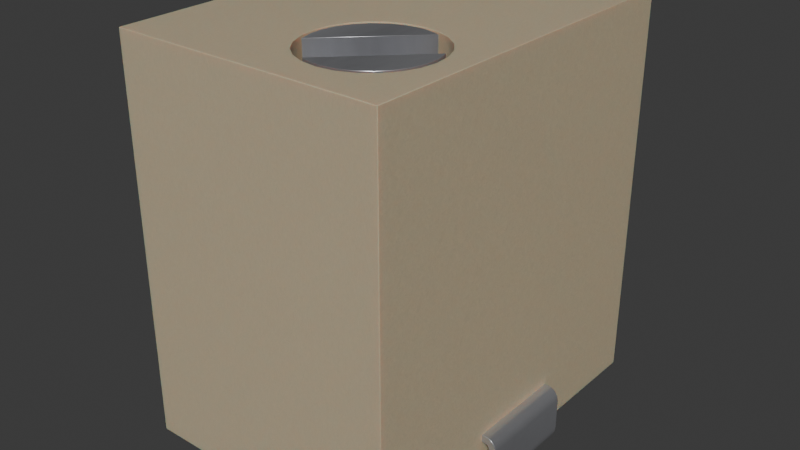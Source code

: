 # Source: POT_3214W-1-204E.blend  (saved by Blender 4.1.23; exported with 4.5.12 LTS)
import bpy
from mathutils import Matrix  # noqa: F401  (used for matrix-valued properties, if any)

bpy.ops.wm.read_factory_settings(use_empty=True)
scene = bpy.context.scene
scene.name = 'Scene'

# ---- collections
col_collection = bpy.data.collections.new('Collection'); scene.collection.children.link(col_collection)

# ---- materials (node trees are filled in below, after node groups)
mat_metal_pins = bpy.data.materials.new('metal_pins')
mat_metal_pins.use_transparent_shadow = False
mat_metal_pins.preview_render_type = 'CUBE'
mat_plastic_case_beige = bpy.data.materials.new('plastic_case_beige')
mat_plastic_case_beige.use_transparent_shadow = False
mat_plastic_case_beige.preview_render_type = 'CUBE'

# ---- material node trees
mat_metal_pins.use_nodes = True; mat_metal_pins.node_tree.nodes.clear()
_N = mat_metal_pins.node_tree.nodes; _L = mat_metal_pins.node_tree.links
n0 = _N.new('ShaderNodeMapping'); n0.name = 'Mapping'; n0.location = (-1447, -91)
n0.inputs[3].default_value = (4.8, 1.2, 1.1)
n1 = _N.new('ShaderNodeBsdfPrincipled'); n1.name = 'Principled BSDF'; n1.location = (-560, 254)
n1.distribution = 'GGX'
n1.subsurface_method = 'BURLEY'
n1.inputs[1].default_value = 0.7818
n1.inputs[2].default_value = 0.2886
n1.inputs[3].default_value = 1.45
n1.inputs[13].default_value = 0.0
n1.inputs[27].default_value = (0.0, 0.0, 0.0, 1.0)
n1.inputs[28].default_value = 1.0
n2 = _N.new('ShaderNodeOutputMaterial'); n2.name = 'Material Output.002'; n2.location = (-205, 253)
n2.width = 213
n3 = _N.new('ShaderNodeTexNoise'); n3.name = 'Noise Texture.002'; n3.location = (-1228, -73)
n3.inputs[2].default_value = 0.1
n3.inputs[3].default_value = 7.0
n3.inputs[4].default_value = 0.6
n3.inputs[8].default_value = 0.4
n4 = _N.new('ShaderNodeTexCoord'); n4.name = 'Texture Coordinate'; n4.location = (-1636, -116)
n5 = _N.new('ShaderNodeMix'); n5.name = 'Mix.001'; n5.location = (-921, 45)
n5.data_type = 'RGBA'
n5.inputs[6].default_value = (0.9398, 0.9547, 1.0, 1.0)
n5.inputs[7].default_value = (0.13, 0.1259, 0.1359, 1.0)
n6 = _N.new('ShaderNodeBump'); n6.name = 'Bump.001'; n6.location = (-1001, -227)
n6.inputs[0].default_value = 0.05
n6.inputs[1].default_value = 0.01
n6.inputs[2].default_value = 1.0
_L.new(n1.outputs[0], n2.inputs[0])
_L.new(n3.outputs[0], n6.inputs[3])
_L.new(n0.outputs[0], n3.inputs[0])
_L.new(n3.outputs[0], n5.inputs[0])
_L.new(n4.outputs[3], n0.inputs[0])
_L.new(n5.outputs[2], n1.inputs[0])
_L.new(n6.outputs[0], n1.inputs[5])
n2.is_active_output = True
mat_plastic_case_beige.use_nodes = True; mat_plastic_case_beige.node_tree.nodes.clear()
_N = mat_plastic_case_beige.node_tree.nodes; _L = mat_plastic_case_beige.node_tree.links
n0 = _N.new('ShaderNodeMapping'); n0.name = 'Mapping'; n0.location = (-1285, 476)
n0.inputs[3].default_value = (3.0, 1.0, 1.0)
n1 = _N.new('ShaderNodeOutputMaterial'); n1.name = 'Material Output.001'; n1.location = (26, 511)
n2 = _N.new('ShaderNodeTexCoord'); n2.name = 'Texture Coordinate'; n2.location = (-1524, 391)
n3 = _N.new('ShaderNodeTexNoise'); n3.name = 'Noise Texture'; n3.location = (-1027, 281)
n3.inputs[2].default_value = 80.0
n3.inputs[3].default_value = 10.8
n3.inputs[4].default_value = 0.917
n3.inputs[8].default_value = 1.6
n4 = _N.new('ShaderNodeBump'); n4.name = 'Bump'; n4.location = (-650, 112)
n4.inputs[0].default_value = 0.05
n4.inputs[1].default_value = 1.0
n4.inputs[2].default_value = 1.0
n5 = _N.new('ShaderNodeValToRGB'); n5.name = 'ColorRamp'; n5.location = (-755, 435)
while len(n5.color_ramp.elements) > 1: n5.color_ramp.elements.remove(n5.color_ramp.elements[-1])
n5.color_ramp.elements[0].position = 0.0; n5.color_ramp.elements[0].color = (0.4187, 0.3465, 0.2389, 1.0)
_e = n5.color_ramp.elements.new(1.0); _e.color = (1.0, 0.8122, 0.55, 1.0)
n6 = _N.new('ShaderNodeBsdfPrincipled'); n6.name = 'Principled BSDF.001'; n6.location = (-306, 487)
n6.distribution = 'GGX'
n6.subsurface_method = 'BURLEY'
n6.inputs[1].default_value = 0.02
n6.inputs[2].default_value = 0.4636
n6.inputs[3].default_value = 1.4
n6.inputs[8].default_value = 1.0
n6.inputs[10].default_value = 0.1
n6.inputs[13].default_value = 0.3
n6.inputs[18].default_value = 0.2
n6.inputs[27].default_value = (0.0, 0.0, 0.0, 1.0)
n6.inputs[28].default_value = 1.0
n7 = _N.new('ShaderNodeMix'); n7.name = 'Mix'; n7.location = (-476, 367)
n7.data_type = 'RGBA'
n7.inputs[0].default_value = 0.1
n7.inputs[7].default_value = (0.2029, 0.2525, 0.1267, 1.0)
_L.new(n6.outputs[0], n1.inputs[0])
_L.new(n0.outputs[0], n3.inputs[0])
_L.new(n2.outputs[0], n0.inputs[0])
_L.new(n3.outputs[0], n5.inputs[0])
_L.new(n3.outputs[0], n4.inputs[3])
_L.new(n4.outputs[0], n6.inputs[5])
_L.new(n5.outputs[0], n7.inputs[6])
_L.new(n7.outputs[2], n6.inputs[0])
n1.is_active_output = True

# ---- world
world_world = bpy.data.worlds.new('World'); scene.world = world_world
world_world.use_nodes = True; world_world.node_tree.nodes.clear()
_N = world_world.node_tree.nodes; _L = world_world.node_tree.links
n0 = _N.new('ShaderNodeOutputWorld'); n0.name = 'World Output'; n0.location = (300, 300)
n1 = _N.new('ShaderNodeBackground'); n1.name = 'Background'; n1.location = (10, 300)
n1.inputs[0].default_value = (0.05088, 0.05088, 0.05088, 1.0)
_L.new(n1.outputs[0], n0.inputs[0])
n0.is_active_output = True
world_world.color = (0.05088, 0.05088, 0.05088)
world_world.use_sun_shadow = False
world_world.sun_shadow_jitter_overblur = 0.0

# ---- meshes
me_shape_9_indexedfaceset = bpy.data.meshes.new('SHAPE_9_IndexedFaceSet')
me_shape_9_indexedfaceset.from_pydata([(1.739, -0.65, 0.1051), (1.775, -0.65, 0.1201), (1.845, -0.65, 0.2112), (1.95, -0.65, 0.65), (1.7, 0.65, 2.841e-08), (1.775, 0.65, 0.1201), (1.845, 0.65, 0.2112), (1.95, 0.65, 0.25), (1.917, 0.65, 0.125), (1.825, -0.65, 0.6933), (1.945, -0.65, 0.6888), (1.93, -0.65, 0.725), (1.906, -0.65, 0.7561), (1.875, -0.65, 0.7799), (1.75, -0.65, 0.7), (1.8, -0.65, 0.8), (1.75, -0.65, 0.8), (1.95, 0.65, 0.65), (1.848, 0.65, 0.6629), (1.825, 0.65, 0.6933), (1.8, 0.65, 0.8), (1.945, 0.65, 0.6888), (1.875, 0.65, 0.7799), (1.85, 0.65, 0.25), (1.8, 0.65, 0.7), (1.75, 0.65, 0.7), (1.8, -0.65, 0.7), (1.85, -0.65, 0.65), (1.848, -0.65, 0.6629), (1.843, -0.65, 0.675), (1.835, -0.65, 0.6854), (1.813, -0.65, 0.6983), (1.85, 0.65, 0.65), (1.843, 0.65, 0.675), (1.835, 0.65, 0.6854), (1.813, 0.65, 0.6983), (1.85, -0.65, 0.25), (1.7, -0.65, 0.1), (1.806, -0.65, 0.1439), (1.83, -0.65, 0.175), (1.7, 0.65, 0.1), (1.739, 0.65, 0.1051), (1.806, 0.65, 0.1439), (1.83, 0.65, 0.175), (0.95, 0.65, 0.1), (0.95, 0.65, 2.841e-08), (0.95, -0.65, -2.841e-08), (1.7, -0.65, -2.841e-08), (1.765, 0.65, 0.008519), (1.825, 0.65, 0.03349), (1.877, 0.65, 0.07322), (1.941, 0.65, 0.1853), (1.765, -0.65, 0.008519), (1.825, -0.65, 0.03349), (1.877, -0.65, 0.07322), (1.917, -0.65, 0.125), (1.941, -0.65, 0.1853), (1.95, -0.65, 0.25), (1.93, 0.65, 0.725), (1.906, 0.65, 0.7561), (1.839, 0.65, 0.7949), (1.839, -0.65, 0.7949), (0.95, -0.65, 0.1), (1.75, 0.65, 0.8), (-1.85, -1.65, 0.65), (-1.843, -1.65, 0.675), (-1.825, -1.65, 0.6933), (-1.813, -1.65, 0.6983), (-1.8, -1.65, 0.7), (-1.945, -1.65, 0.6888), (-1.93, -1.65, 0.725), (-1.85, -1.65, 0.25), (-1.95, -1.65, 0.65), (-1.95, -1.65, 0.25), (-1.8, -0.85, 0.8), (-1.85, -0.85, 0.65), (-1.848, -0.85, 0.6629), (-1.843, -0.85, 0.675), (-1.825, -0.85, 0.6933), (-1.813, -0.85, 0.6983), (-1.95, -0.85, 0.65), (-1.93, -0.85, 0.725), (-1.75, -0.85, 0.8), (-1.775, -1.65, 0.1201), (-1.83, -1.65, 0.175), (-1.825, -1.65, 0.03349), (-1.877, -1.65, 0.07322), (-1.85, -0.85, 0.25), (-1.95, -0.85, 0.25), (-1.806, -0.85, 0.1439), (-1.845, -0.85, 0.2112), (-1.825, -0.85, 0.03349), (-1.917, -0.85, 0.125), (-1.941, -0.85, 0.1853), (-1.8, -0.85, 0.7), (-1.75, -1.65, 0.7), (-1.75, -0.85, 0.7), (-1.945, -0.85, 0.6888), (-1.906, -0.85, 0.7561), (-1.875, -0.85, 0.7799), (-1.839, -0.85, 0.7949), (-1.906, -1.65, 0.7561), (-1.875, -1.65, 0.7799), (-1.839, -1.65, 0.7949), (-1.765, -0.85, 0.008519), (-1.877, -0.85, 0.07322), (-1.765, -1.65, 0.008518), (-1.917, -1.65, 0.125), (-1.941, -1.65, 0.1853), (-1.7, -1.65, -7.212e-08), (-0.95, -0.85, -3.715e-08), (-0.95, -1.65, 0.1), (-0.95, -1.65, -7.212e-08), (-1.7, -1.65, 0.1), (-1.739, -1.65, 0.1051), (-1.806, -1.65, 0.1439), (-1.845, -1.65, 0.2112), (-1.739, -0.85, 0.1051), (-1.775, -0.85, 0.1201), (-1.83, -0.85, 0.175), (-1.848, -1.65, 0.6629), (-1.835, -1.65, 0.6854), (-1.835, -0.85, 0.6854), (-1.75, -1.65, 0.8), (-1.8, -1.65, 0.8), (-0.95, -0.85, 0.1), (-1.7, -0.85, 0.1), (-1.7, -0.85, -3.715e-08), (-1.85, 1.65, 0.65), (-1.95, 1.65, 0.65), (-1.945, 1.65, 0.6888), (-1.93, 1.65, 0.725), (-1.875, 1.65, 0.7799), (-1.843, 1.65, 0.675), (-1.813, 1.65, 0.6983), (-1.945, 0.85, 0.6888), (-1.875, 0.85, 0.7799), (-1.848, 0.85, 0.6629), (-1.825, 0.85, 0.6933), (-1.7, 1.65, 0.1), (-1.941, 1.65, 0.1853), (-1.739, 1.65, 0.1051), (-1.775, 1.65, 0.1201), (-1.806, 1.65, 0.1439), (-1.845, 1.65, 0.2112), (-0.95, 1.65, 7.212e-08), (-1.7, 1.65, 7.212e-08), (-1.95, 0.85, 0.25), (-1.765, 0.85, 0.008519), (-1.825, 0.85, 0.03349), (-1.917, 0.85, 0.125), (-1.941, 0.85, 0.1853), (-1.775, 0.85, 0.1201), (-1.806, 0.85, 0.1439), (-1.83, 0.85, 0.175), (-1.95, 0.85, 0.65), (-1.75, 1.65, 0.7), (-1.8, 0.85, 0.7), (-1.75, 0.85, 0.8), (-1.75, 0.85, 0.7), (-1.8, 0.85, 0.8), (-1.75, 1.65, 0.8), (-1.8, 1.65, 0.8), (-1.93, 0.85, 0.725), (-1.906, 0.85, 0.7561), (-1.839, 0.85, 0.7949), (-1.906, 1.65, 0.7561), (-1.839, 1.65, 0.7949), (-1.95, 1.65, 0.25), (-1.7, 0.85, 3.715e-08), (-1.877, 0.85, 0.07322), (-1.765, 1.65, 0.008519), (-1.825, 1.65, 0.03349), (-1.877, 1.65, 0.07322), (-1.917, 1.65, 0.125), (-0.95, 0.85, 0.1), (-0.95, 0.85, 3.715e-08), (-0.95, 1.65, 0.1), (-1.83, 1.65, 0.175), (-1.7, 0.85, 0.1), (-1.739, 0.85, 0.1051), (-1.845, 0.85, 0.2112), (-1.85, 1.65, 0.25), (-1.85, 0.85, 0.25), (-1.8, 1.65, 0.7), (-1.848, 1.65, 0.6629), (-1.835, 1.65, 0.6854), (-1.825, 1.65, 0.6933), (-1.85, 0.85, 0.65), (-1.843, 0.85, 0.675), (-1.835, 0.85, 0.6854), (-1.813, 0.85, 0.6983), (0.65, -0.4, 5.3), (0.4429, -0.4273, 5.3), (0.08431, -0.6343, 5.3), (-0.04282, -0.8, 5.3), (-0.1227, -0.9929, 5.3), (-0.1227, -1.407, 5.3), (0.08431, -0.6343, 4.6), (-0.04282, -0.8, 4.6), (-0.1227, -0.9929, 4.6), (-0.15, -1.2, 4.6), (-0.1227, -1.407, 4.6), (0.25, -1.893, 4.6), (0.4429, -1.973, 4.6), (-1.75, -2.4, 5.3), (1.75, 2.4, 5.3), (1.75, -2.4, 5.3), (-1.75, -2.4, 0.2), (1.75, -2.4, 0.2), (1.75, 2.4, 0.2), (-1.75, 2.4, 0.2), (-1.75, 2.4, 5.3), (0.65, -2.0, 5.3), (0.8571, -1.973, 5.3), (1.343, -1.6, 5.3), (1.45, -1.2, 5.3), (0.25, -0.5072, 5.3), (-0.15, -1.2, 5.3), (-0.04282, -1.6, 5.3), (0.08431, -1.766, 5.3), (0.25, -1.893, 5.3), (0.4429, -1.973, 5.3), (1.05, -1.893, 5.3), (1.216, -1.766, 5.3), (1.423, -1.407, 5.3), (1.423, -0.9929, 5.3), (1.343, -0.8, 5.3), (1.216, -0.6343, 5.3), (1.05, -0.5072, 5.3), (0.8571, -0.4273, 5.3), (0.65, -2.0, 4.6), (0.8571, -1.973, 4.6), (1.05, -1.893, 4.6), (1.216, -1.766, 4.6), (1.423, -1.407, 4.6), (1.45, -1.2, 4.6), (1.423, -0.9929, 4.6), (0.8571, -0.4273, 4.6), (1.343, -1.6, 4.6), (1.343, -0.8, 4.6), (1.216, -0.6343, 4.6), (1.05, -0.5072, 4.6), (0.65, -0.4, 4.6), (0.4429, -0.4273, 4.6), (0.25, -0.5072, 4.6), (-0.04282, -1.6, 4.6), (0.08431, -1.766, 4.6), (1.353, -1.461, 5.3), (1.394, -1.102, 5.3), (0.65, -1.95, 4.6), (0.8441, -1.924, 4.6), (1.025, -1.85, 4.6), (0.8441, -0.4756, 4.6), (0.65, -0.45, 4.6), (0.9239, -0.5018, 5.3), (1.18, -0.6697, 4.8), (0.835, -0.4732, 5.3), (0.7432, -0.4558, 5.3), (0.65, -0.45, 5.3), (0.2996, -0.5369, 5.3), (0.03035, -0.7775, 5.3), (-0.09528, -1.116, 5.3), (-0.09359, -1.298, 5.3), (0.3761, -1.898, 5.3), (0.5568, -1.944, 5.3), (0.3761, -1.898, 4.8), (-0.04819, -1.474, 4.8), (0.1197, -1.73, 4.8), (-0.04819, -1.474, 5.3), (0.4695, -0.4721, 5.3), (0.1503, -0.6407, 5.3), (-0.05314, -0.939, 5.3), (0.4559, -0.4756, 4.6), (0.1197, -0.6697, 4.6), (0.0004809, -0.825, 4.6), (0.0004809, -1.575, 4.6), (0.1197, -1.73, 4.6), (0.275, -1.85, 4.6), (0.4559, -1.924, 4.6), (1.18, -1.73, 4.6), (1.3, -1.575, 4.6), (1.374, -1.394, 4.6), (1.4, -1.2, 4.6), (1.374, -1.006, 4.6), (1.3, -0.825, 4.6), (1.18, -0.6697, 4.6), (1.025, -0.5505, 4.6), (0.275, -0.5505, 4.6), (-0.07444, -1.006, 4.6), (-0.1, -1.2, 4.6), (-0.07444, -1.394, 4.6), (1.348, -0.9261, 5.3), (0.465, -1.927, 5.3), (0.65, -1.95, 5.3), (0.8305, -1.928, 5.3), (1.0, -1.863, 5.3), (1.15, -1.759, 5.3), (1.27, -1.623, 5.3), (1.395, -1.284, 5.3), (1.348, -0.9261, 4.8), (0.0225, -1.611, 4.8), (0.2392, -1.827, 4.8), (1.277, -0.7892, 4.8), (1.061, -0.5725, 4.8), (0.9239, -0.5018, 4.8)], [], [(15, 63, 16), (15, 20, 63), (0, 37, 47), (0, 47, 52), (1, 52, 53), (1, 0, 52), (38, 53, 54), (38, 1, 53), (55, 39, 38), (55, 38, 54), (56, 2, 39), (56, 39, 55), (57, 36, 2), (57, 2, 56), (3, 27, 36), (3, 36, 57), (43, 8, 50), (43, 50, 42), (5, 50, 49), (5, 42, 50), (6, 51, 8), (6, 8, 43), (41, 49, 48), (41, 5, 49), (40, 48, 4), (40, 41, 48), (23, 7, 51), (23, 51, 6), (44, 40, 4), (44, 4, 45), (61, 15, 26), (61, 26, 31), (10, 28, 27), (10, 27, 3), (13, 31, 9), (13, 61, 31), (11, 29, 28), (11, 28, 10), (12, 30, 29), (12, 9, 30), (12, 13, 9), (12, 29, 11), (15, 14, 26), (15, 16, 14), (18, 17, 32), (18, 21, 17), (33, 58, 21), (33, 21, 18), (59, 33, 34), (59, 58, 33), (22, 34, 19), (22, 59, 34), (60, 19, 35), (60, 22, 19), (20, 35, 24), (20, 60, 35), (32, 17, 7), (32, 7, 23), (14, 63, 25), (14, 16, 63), (26, 25, 24), (26, 14, 25), (35, 26, 24), (35, 31, 26), (19, 9, 31), (19, 31, 35), (34, 30, 9), (34, 9, 19), (33, 29, 30), (33, 30, 34), (18, 27, 28), (18, 28, 29), (18, 29, 33), (32, 27, 18), (36, 32, 23), (36, 27, 32), (6, 36, 23), (6, 2, 36), (43, 39, 2), (43, 2, 6), (42, 38, 39), (42, 39, 43), (5, 1, 38), (5, 38, 42), (41, 37, 0), (41, 0, 1), (41, 1, 5), (40, 37, 41), (62, 40, 44), (62, 37, 40), (62, 44, 45), (62, 45, 46), (46, 4, 47), (46, 45, 4), (51, 7, 57), (51, 57, 56), (8, 56, 55), (8, 51, 56), (50, 55, 54), (50, 8, 55), (49, 54, 53), (49, 50, 54), (48, 52, 47), (48, 53, 52), (48, 49, 53), (4, 48, 47), (57, 17, 3), (57, 7, 17), (60, 20, 15), (60, 15, 61), (22, 61, 13), (22, 60, 61), (59, 13, 12), (59, 22, 13), (58, 12, 11), (58, 59, 12), (21, 11, 10), (21, 58, 11), (17, 10, 3), (17, 21, 10), (37, 46, 47), (37, 62, 46), (20, 25, 63), (20, 24, 25), (120, 72, 64), (120, 69, 72), (65, 70, 69), (65, 69, 120), (101, 65, 121), (101, 70, 65), (102, 121, 66), (102, 101, 121), (103, 66, 67), (103, 102, 66), (124, 67, 68), (124, 103, 67), (64, 72, 73), (64, 73, 71), (100, 74, 94), (100, 94, 79), (97, 76, 75), (97, 75, 80), (99, 79, 78), (99, 100, 79), (81, 77, 76), (81, 76, 97), (98, 122, 77), (98, 78, 122), (98, 99, 78), (98, 77, 81), (74, 96, 94), (74, 82, 96), (84, 107, 86), (84, 86, 115), (83, 86, 85), (83, 115, 86), (116, 108, 107), (116, 107, 84), (114, 85, 106), (114, 83, 85), (113, 106, 109), (113, 114, 106), (71, 73, 108), (71, 108, 116), (111, 113, 109), (111, 109, 112), (117, 126, 127), (117, 127, 104), (118, 104, 91), (118, 117, 104), (105, 89, 118), (105, 118, 91), (92, 119, 89), (92, 89, 105), (93, 90, 119), (93, 119, 92), (88, 87, 90), (88, 90, 93), (80, 75, 87), (80, 87, 88), (95, 68, 94), (95, 94, 96), (82, 123, 95), (82, 95, 96), (123, 82, 74), (123, 74, 124), (97, 80, 72), (97, 72, 69), (81, 69, 70), (81, 97, 69), (98, 70, 101), (98, 81, 70), (99, 101, 102), (99, 98, 101), (100, 102, 103), (100, 103, 124), (100, 99, 102), (74, 100, 124), (73, 80, 88), (73, 72, 80), (104, 127, 109), (104, 109, 106), (91, 106, 85), (91, 104, 106), (105, 85, 86), (105, 91, 85), (92, 86, 107), (92, 105, 86), (93, 107, 108), (93, 108, 73), (93, 92, 107), (88, 93, 73), (112, 127, 110), (112, 109, 127), (125, 111, 112), (125, 112, 110), (111, 126, 113), (111, 125, 126), (117, 113, 126), (117, 114, 113), (118, 83, 114), (118, 114, 117), (89, 115, 83), (89, 83, 118), (119, 84, 115), (119, 115, 89), (90, 116, 84), (90, 84, 119), (87, 71, 116), (87, 116, 90), (71, 75, 64), (71, 87, 75), (76, 64, 75), (76, 120, 64), (77, 65, 120), (77, 120, 76), (122, 121, 65), (122, 65, 77), (78, 66, 121), (78, 121, 122), (79, 67, 66), (79, 66, 78), (94, 68, 67), (94, 67, 79), (123, 68, 95), (123, 124, 68), (125, 127, 126), (125, 110, 127), (187, 166, 132), (187, 186, 166), (133, 131, 166), (133, 166, 186), (134, 132, 167), (134, 187, 132), (185, 130, 131), (185, 131, 133), (184, 167, 162), (184, 134, 167), (128, 129, 130), (128, 130, 185), (182, 168, 129), (182, 129, 128), (191, 157, 160), (191, 160, 165), (138, 165, 136), (138, 191, 165), (190, 136, 164), (190, 138, 136), (163, 189, 190), (163, 190, 164), (135, 137, 189), (135, 189, 163), (155, 188, 137), (155, 137, 135), (157, 159, 158), (157, 158, 160), (144, 140, 168), (144, 168, 182), (178, 174, 140), (178, 140, 144), (143, 173, 174), (143, 174, 178), (172, 143, 142), (172, 173, 143), (171, 142, 141), (171, 172, 142), (146, 141, 139), (146, 171, 141), (145, 139, 177), (145, 146, 139), (151, 183, 147), (151, 181, 183), (148, 169, 179), (148, 179, 180), (149, 180, 152), (149, 148, 180), (150, 154, 181), (150, 181, 151), (170, 152, 153), (170, 153, 154), (170, 154, 150), (170, 149, 152), (147, 183, 188), (147, 188, 155), (184, 156, 159), (184, 159, 157), (159, 156, 161), (159, 161, 158), (162, 160, 158), (162, 158, 161), (165, 160, 162), (165, 162, 167), (136, 167, 132), (136, 165, 167), (164, 132, 166), (164, 136, 132), (163, 166, 131), (163, 164, 166), (135, 130, 129), (135, 131, 130), (135, 163, 131), (155, 135, 129), (147, 155, 129), (147, 129, 168), (151, 147, 168), (151, 168, 140), (150, 140, 174), (150, 151, 140), (170, 174, 173), (170, 150, 174), (149, 173, 172), (149, 170, 173), (148, 172, 171), (148, 149, 172), (169, 171, 146), (169, 148, 171), (176, 169, 146), (176, 146, 145), (176, 145, 177), (176, 177, 175), (175, 139, 179), (175, 177, 139), (181, 182, 183), (181, 144, 182), (154, 178, 144), (154, 144, 181), (153, 143, 178), (153, 178, 154), (152, 142, 143), (152, 143, 153), (180, 139, 141), (180, 141, 142), (180, 142, 152), (179, 139, 180), (183, 128, 188), (183, 182, 128), (191, 184, 157), (191, 134, 184), (138, 187, 134), (138, 134, 191), (190, 186, 187), (190, 187, 138), (189, 133, 186), (189, 186, 190), (137, 128, 185), (137, 185, 133), (137, 133, 189), (188, 128, 137), (156, 184, 162), (156, 162, 161), (176, 179, 169), (176, 175, 179), (193, 243, 192), (193, 244, 243), (217, 245, 244), (217, 244, 193), (194, 198, 245), (194, 245, 217), (195, 199, 198), (195, 198, 194), (196, 200, 199), (196, 199, 195), (218, 201, 200), (218, 200, 196), (197, 202, 201), (197, 201, 218), (219, 246, 202), (219, 247, 246), (219, 202, 197), (220, 247, 219), (221, 203, 247), (221, 247, 220), (222, 204, 203), (222, 203, 221), (213, 231, 204), (213, 204, 222), (205, 212, 211), (205, 211, 208), (212, 206, 210), (212, 210, 211), (206, 207, 209), (206, 209, 210), (207, 205, 208), (207, 208, 209), (208, 211, 210), (209, 208, 210), (195, 194, 212), (217, 212, 194), (193, 206, 212), (193, 212, 217), (196, 212, 205), (196, 195, 212), (218, 196, 205), (192, 206, 193), (230, 206, 192), (197, 218, 205), (219, 197, 205), (229, 206, 230), (220, 219, 205), (228, 206, 229), (221, 220, 205), (227, 206, 228), (222, 221, 205), (207, 214, 213), (207, 223, 214), (207, 224, 223), (207, 215, 224), (207, 225, 215), (207, 216, 225), (207, 213, 222), (207, 222, 205), (207, 206, 216), (216, 206, 226), (226, 206, 227), (214, 231, 213), (214, 232, 231), (223, 233, 232), (223, 232, 214), (224, 234, 233), (224, 233, 223), (215, 239, 234), (215, 234, 224), (225, 235, 239), (225, 239, 215), (216, 236, 235), (216, 235, 225), (226, 237, 236), (226, 236, 216), (227, 240, 237), (227, 237, 226), (228, 241, 240), (228, 240, 227), (229, 242, 241), (229, 241, 228), (230, 238, 242), (230, 242, 229), (192, 243, 238), (192, 238, 230), (246, 201, 202), (203, 246, 247), (231, 203, 204), (236, 237, 240), (232, 203, 231), (234, 232, 233), (234, 239, 235), (234, 235, 236), (234, 240, 241), (234, 241, 242), (234, 242, 238), (234, 238, 243), (234, 243, 244), (234, 244, 245), (234, 245, 198), (234, 198, 199), (234, 199, 200), (234, 200, 201), (234, 201, 246), (234, 246, 203), (234, 236, 240), (234, 203, 232), (254, 259, 258), (305, 257, 255), (305, 258, 257), (305, 254, 258), (253, 254, 305), (287, 305, 304), (287, 253, 305), (286, 304, 256), (286, 287, 304), (303, 286, 256), (285, 286, 303), (300, 292, 249), (300, 285, 303), (284, 285, 300), (283, 249, 299), (283, 300, 249), (283, 284, 300), (282, 299, 248), (282, 283, 299), (281, 248, 298), (281, 282, 248), (280, 298, 297), (280, 281, 298), (252, 297, 296), (252, 280, 297), (251, 296, 295), (251, 252, 296), (250, 295, 294), (250, 251, 295), (255, 257, 258), (255, 258, 259), (255, 259, 270), (255, 270, 260), (255, 260, 271), (269, 271, 261), (269, 261, 272), (269, 272, 262), (269, 262, 263), (269, 255, 271), (250, 294, 265), (266, 293, 264), (266, 265, 293), (266, 250, 265), (279, 250, 266), (278, 266, 302), (278, 279, 266), (277, 302, 268), (277, 278, 302), (301, 277, 268), (276, 277, 301), (267, 269, 263), (267, 276, 301), (291, 276, 267), (290, 263, 262), (290, 267, 263), (290, 291, 267), (289, 262, 272), (289, 290, 262), (275, 272, 261), (275, 289, 272), (274, 261, 271), (274, 275, 261), (288, 271, 260), (288, 274, 271), (273, 260, 270), (273, 288, 260), (254, 270, 259), (254, 273, 270), (286, 253, 287), (251, 250, 279), (282, 284, 283), (280, 252, 251), (280, 282, 281), (280, 285, 284), (280, 286, 285), (280, 254, 253), (280, 273, 254), (280, 288, 273), (280, 274, 288), (280, 275, 274), (280, 289, 275), (280, 290, 289), (280, 291, 290), (280, 276, 291), (280, 277, 276), (280, 278, 277), (280, 279, 278), (280, 251, 279), (280, 253, 286), (280, 284, 282), (299, 249, 292), (298, 248, 299), (297, 292, 264), (297, 264, 293), (297, 293, 265), (297, 265, 294), (297, 294, 295), (297, 295, 296), (297, 299, 292), (297, 298, 299), (269, 305, 255), (269, 267, 305), (292, 266, 264), (292, 300, 266), (303, 256, 304), (266, 267, 301), (266, 301, 268), (266, 268, 302), (266, 300, 303), (266, 304, 305), (266, 305, 267), (266, 303, 304)])
me_shape_9_indexedfaceset.polygons.foreach_set('use_smooth', [True] * 592)
me_shape_9_indexedfaceset.polygons.foreach_set('material_index', [0, 0, 0, 0, 0, 0, 0, 0, 0, 0, 0, 0, 0, 0, 0, 0, 0, 0, 0, 0, 0, 0, 0, 0, 0, 0, 0, 0, 0, 0, 0, 0, 0, 0, 0, 0, 0, 0, 0, 0, 0, 0, 0, 0, 0, 0, 0, 0, 0, 0, 0, 0, 0, 0, 0, 0, 0, 0, 0, 0, 0, 0, 0, 0, 0, 0, 0, 0, 0, 0, 0, 0, 0, 0, 0, 0, 0, 0, 0, 0, 0, 0, 0, 0, 0, 0, 0, 0, 0, 0, 0, 0, 0, 0, 0, 0, 0, 0, 0, 0, 0, 0, 0, 0, 0, 0, 0, 0, 0, 0, 0, 0, 0, 0, 0, 0, 0, 0, 0, 0, 0, 0, 0, 0, 0, 0, 0, 0, 0, 0, 0, 0, 0, 0, 0, 0, 0, 0, 0, 0, 0, 0, 0, 0, 0, 0, 0, 0, 0, 0, 0, 0, 0, 0, 0, 0, 0, 0, 0, 0, 0, 0, 0, 0, 0, 0, 0, 0, 0, 0, 0, 0, 0, 0, 0, 0, 0, 0, 0, 0, 0, 0, 0, 0, 0, 0, 0, 0, 0, 0, 0, 0, 0, 0, 0, 0, 0, 0, 0, 0, 0, 0, 0, 0, 0, 0, 0, 0, 0, 0, 0, 0, 0, 0, 0, 0, 0, 0, 0, 0, 0, 0, 0, 0, 0, 0, 0, 0, 0, 0, 0, 0, 0, 0, 0, 0, 0, 0, 0, 0, 0, 0, 0, 0, 0, 0, 0, 0, 0, 0, 0, 0, 0, 0, 0, 0, 0, 0, 0, 0, 0, 0, 0, 0, 0, 0, 0, 0, 0, 0, 0, 0, 0, 0, 0, 0, 0, 0, 0, 0, 0, 0, 0, 0, 0, 0, 0, 0, 0, 0, 0, 0, 0, 0, 0, 0, 0, 0, 0, 0, 0, 0, 0, 0, 0, 0, 0, 0, 0, 0, 0, 0, 0, 0, 0, 0, 0, 0, 0, 0, 0, 0, 0, 0, 0, 0, 0, 0, 0, 0, 0, 0, 0, 0, 0, 0, 0, 0, 0, 0, 0, 0, 0, 0, 0, 0, 0, 0, 0, 0, 0, 0, 0, 0, 0, 0, 0, 0, 0, 0, 0, 0, 0, 0, 0, 0, 0, 0, 0, 0, 0, 0, 1, 1, 1, 1, 1, 1, 1, 1, 1, 1, 1, 1, 1, 1, 1, 1, 1, 1, 1, 1, 1, 1, 1, 1, 1, 1, 1, 1, 1, 1, 1, 1, 1, 1, 1, 1, 1, 1, 1, 1, 1, 1, 1, 1, 1, 1, 1, 1, 1, 1, 1, 1, 1, 1, 1, 1, 1, 1, 1, 1, 1, 1, 1, 1, 1, 1, 1, 1, 1, 1, 1, 1, 1, 1, 1, 1, 1, 1, 1, 1, 1, 1, 1, 1, 1, 1, 1, 1, 1, 1, 1, 1, 1, 1, 1, 1, 1, 1, 1, 1, 1, 1, 1, 1, 1, 1, 1, 1, 0, 0, 0, 0, 0, 0, 0, 0, 0, 0, 0, 0, 0, 0, 0, 0, 0, 0, 0, 0, 0, 0, 0, 0, 0, 0, 0, 0, 0, 0, 0, 0, 0, 0, 0, 0, 0, 0, 0, 0, 0, 0, 0, 0, 0, 0, 0, 0, 0, 0, 0, 0, 0, 0, 0, 0, 0, 0, 0, 0, 0, 0, 0, 0, 0, 0, 0, 0, 0, 0, 0, 0, 0, 0, 0, 0, 0, 0, 0, 0, 0, 0, 0, 0, 0, 0, 0, 0, 0, 0, 0, 0, 0, 0, 0, 0, 0, 0, 0, 0, 0, 0, 0, 0, 0, 0, 0, 0, 0, 0, 0, 0])
_k = set([(0, 1), (0, 37), (1, 38), (2, 36), (2, 39), (3, 10), (3, 57), (4, 45), (4, 48), (5, 41), (5, 42), (6, 23), (6, 43), (7, 17), (7, 51), (8, 50), (8, 51), (9, 30), (9, 31), (10, 11), (11, 12), (12, 13), (13, 61), (14, 16), (14, 25), (14, 26), (15, 16), (15, 61), (16, 63), (17, 21), (18, 32), (18, 33), (19, 34), (19, 35), (20, 60), (20, 63), (21, 58), (22, 59), (22, 60), (23, 32), (24, 25), (24, 35), (25, 63), (26, 31), (27, 28), (27, 36), (28, 29), (29, 30), (33, 34), (37, 62), (38, 39), (40, 41), (40, 44), (42, 43), (44, 45), (44, 62), (45, 46), (46, 47), (46, 62), (47, 52), (48, 49), (49, 50), (52, 53), (53, 54), (54, 55), (55, 56), (56, 57), (58, 59), (64, 71), (64, 120), (65, 120), (65, 121), (66, 67), (66, 121), (67, 68), (68, 95), (69, 70), (69, 72), (70, 101), (71, 116), (72, 73), (73, 108), (74, 82), (74, 100), (75, 76), (75, 87), (76, 77), (77, 122), (78, 79), (78, 122), (79, 94), (80, 88), (80, 97), (81, 97), (81, 98), (82, 96), (82, 123), (83, 114), (83, 115), (84, 115), (84, 116), (85, 86), (85, 106), (86, 107), (87, 90), (88, 93), (89, 118), (89, 119), (90, 119), (91, 104), (91, 105), (92, 93), (92, 105), (94, 96), (95, 96), (95, 123), (98, 99), (99, 100), (101, 102), (102, 103), (103, 124), (104, 127), (106, 109), (107, 108), (109, 112), (110, 112), (110, 125), (110, 127), (111, 112), (111, 113), (111, 125), (113, 114), (117, 118), (117, 126), (123, 124), (125, 126), (128, 182), (128, 185), (129, 130), (129, 168), (130, 131), (131, 166), (132, 166), (132, 167), (133, 185), (133, 186), (134, 184), (134, 187), (135, 155), (135, 163), (136, 164), (136, 165), (137, 188), (137, 189), (138, 190), (138, 191), (139, 141), (139, 177), (140, 168), (140, 174), (141, 142), (142, 143), (143, 178), (144, 178), (144, 182), (145, 146), (145, 176), (145, 177), (146, 171), (147, 151), (147, 155), (148, 149), (148, 169), (149, 170), (150, 151), (150, 170), (152, 153), (152, 180), (153, 154), (154, 181), (156, 159), (156, 161), (156, 184), (157, 159), (157, 191), (158, 159), (158, 160), (158, 161), (160, 165), (161, 162), (162, 167), (163, 164), (169, 176), (171, 172), (172, 173), (173, 174), (175, 176), (175, 177), (175, 179), (179, 180), (181, 183), (183, 188), (186, 187), (189, 190), (192, 193), (192, 230), (193, 217), (194, 195), (194, 217), (195, 196), (196, 218), (197, 218), (197, 219), (198, 199), (198, 245), (199, 200), (200, 201), (201, 202), (202, 246), (203, 204), (203, 247), (204, 231), (205, 207), (205, 208), (205, 212), (206, 207), (206, 210), (206, 212), (207, 209), (208, 209), (208, 211), (209, 210), (210, 211), (211, 212), (213, 214), (213, 222), (214, 223), (215, 224), (215, 225), (216, 225), (216, 226), (219, 220), (220, 221), (221, 222), (223, 224), (226, 227), (227, 228), (228, 229), (229, 230), (231, 232), (232, 233), (233, 234), (234, 239), (235, 236), (235, 239), (236, 237), (237, 240), (238, 242), (238, 243), (240, 241), (241, 242), (243, 244), (244, 245), (246, 247), (248, 298), (248, 299), (249, 292), (249, 299), (250, 251), (250, 279), (251, 252), (252, 280), (253, 254), (253, 287), (254, 273), (255, 257), (255, 269), (255, 305), (256, 303), (256, 304), (257, 258), (258, 259), (259, 270), (260, 270), (260, 271), (261, 271), (261, 272), (262, 263), (262, 272), (263, 269), (264, 266), (264, 292), (264, 293), (265, 293), (265, 294), (266, 300), (266, 302), (267, 269), (267, 301), (267, 305), (268, 301), (268, 302), (273, 288), (274, 275), (274, 288), (275, 289), (276, 277), (276, 291), (277, 278), (278, 279), (280, 281), (281, 282), (282, 283), (283, 284), (284, 285), (285, 286), (286, 287), (289, 290), (290, 291), (292, 300), (294, 295), (295, 296), (296, 297), (297, 298), (300, 303), (304, 305)])
me_shape_9_indexedfaceset.attributes.new('sharp_edge', 'BOOLEAN', 'EDGE').data.foreach_set('value', [ (min(e.vertices), max(e.vertices)) in _k for e in me_shape_9_indexedfaceset.edges])
_uv = me_shape_9_indexedfaceset.uv_layers.new(name='UVMap')
_uv.uv.foreach_set('vector', [1.0, 1.0, 0.0, 0.0, 1.0, 0.0, 1.0, 1.0, 0.0, 1.0, 0.0, 0.0, 0.1553, 0.4204, 0.0, 0.4, 0.0, 0.0, 0.1553, 0.4204, 0.0, 0.0, 0.2588, 0.03407, 0.3, 0.4804, 0.2588, 0.03407, 0.5, 0.134, 0.3, 0.4804, 0.1553, 0.4204, 0.2588, 0.03407, 0.4243, 0.5757, 0.5, 0.134, 0.7071, 0.2929, 0.4243, 0.5757, 0.3, 0.4804, 0.5, 0.134, 0.866, 0.5, 0.5196, 0.7, 0.4243, 0.5757, 0.866, 0.5, 0.4243, 0.5757, 0.7071, 0.2929, 0.9659, 0.7412, 0.5796, 0.8447, 0.5196, 0.7, 0.9659, 0.7412, 0.5196, 0.7, 0.866, 0.5, 1.0, 1.0, 0.6, 1.0, 0.5796, 0.8447, 1.0, 1.0, 0.5796, 0.8447, 0.9659, 0.7412, 1.0, 1.0, 1.0, 0.0, 0.0, 0.0, 1.0, 1.0, 0.0, 0.0, 0.0, 1.0, 0.5196, 0.7, 0.866, 0.5, 0.7071, 0.2929, 0.5196, 0.7, 0.7071, 0.2929, 0.4243, 0.5757, 0.3, 0.4804, 0.7071, 0.2929, 0.5, 0.134, 0.3, 0.4804, 0.4243, 0.5757, 0.7071, 0.2929, 0.5796, 0.8447, 0.9659, 0.7412, 0.866, 0.5, 0.5796, 0.8447, 0.866, 0.5, 0.5196, 0.7, 0.1553, 0.4204, 0.5, 0.134, 0.2588, 0.03407, 0.1553, 0.4204, 0.3, 0.4804, 0.5, 0.134, 0.0, 0.4, 0.2588, 0.03407, 0.0, 0.0, 0.0, 0.4, 0.1553, 0.4204, 0.2588, 0.03407, 0.6, 1.0, 1.0, 1.0, 0.9659, 0.7412, 0.6, 1.0, 0.9659, 0.7412, 0.5796, 0.8447, 0.0, 1.0, 1.0, 1.0, 1.0, 0.0, 0.0, 1.0, 1.0, 0.0, 0.0, 0.0, 0.2588, 0.9659, 0.0, 1.0, 0.0, 0.3333, 0.2588, 0.9659, 0.0, 0.3333, 0.08627, 0.322, 0.9659, 0.2588, 0.322, 0.08627, 0.3333, 0.0, 0.9659, 0.2588, 0.3333, 0.0, 1.0, 0.0, 0.5, 0.866, 0.08627, 0.322, 0.1667, 0.2887, 0.5, 0.866, 0.2588, 0.9659, 0.08627, 0.322, 0.866, 0.5, 0.2887, 0.1667, 0.322, 0.08627, 0.866, 0.5, 0.322, 0.08627, 0.9659, 0.2588, 0.7071, 0.7071, 0.2357, 0.2357, 0.2887, 0.1667, 0.7071, 0.7071, 0.1667, 0.2887, 0.2357, 0.2357, 0.7071, 0.7071, 0.5, 0.866, 0.1667, 0.2887, 0.7071, 0.7071, 0.2887, 0.1667, 0.866, 0.5, 1.0, 1.0, 0.0, 0.0, 0.0, 1.0, 1.0, 1.0, 1.0, 0.0, 0.0, 0.0, 0.322, 0.08627, 1.0, 0.0, 0.3333, 0.0, 0.322, 0.08627, 0.9659, 0.2588, 1.0, 0.0, 0.2887, 0.1667, 0.866, 0.5, 0.9659, 0.2588, 0.2887, 0.1667, 0.9659, 0.2588, 0.322, 0.08627, 0.7071, 0.7071, 0.2887, 0.1667, 0.2357, 0.2357, 0.7071, 0.7071, 0.866, 0.5, 0.2887, 0.1667, 0.5, 0.866, 0.2357, 0.2357, 0.1667, 0.2887, 0.5, 0.866, 0.7071, 0.7071, 0.2357, 0.2357, 0.2588, 0.9659, 0.1667, 0.2887, 0.08627, 0.322, 0.2588, 0.9659, 0.5, 0.866, 0.1667, 0.2887, 0.0, 1.0, 0.08627, 0.322, 0.0, 0.3333, 0.0, 1.0, 0.2588, 0.9659, 0.08627, 0.322, 1.0, 0.0, 1.0, 1.0, 0.0, 1.0, 1.0, 0.0, 0.0, 1.0, 0.0, 0.0, 1.0, 0.0, 0.0, 1.0, 0.0, 0.0, 1.0, 0.0, 1.0, 1.0, 0.0, 1.0, 1.0, 1.0, 0.0, 0.0, 0.0, 1.0, 1.0, 1.0, 1.0, 0.0, 0.0, 0.0, 0.0, 0.2588, 1.0, 0.0, 0.0, 0.0, 0.0, 0.2588, 1.0, 0.2588, 1.0, 0.0, 0.0, 0.5, 1.0, 0.5, 1.0, 0.2588, 0.0, 0.5, 1.0, 0.2588, 0.0, 0.2588, 0.0, 0.7071, 1.0, 0.7071, 1.0, 0.5, 0.0, 0.7071, 1.0, 0.5, 0.0, 0.5, 0.0, 0.866, 1.0, 0.866, 1.0, 0.7071, 0.0, 0.866, 1.0, 0.7071, 0.0, 0.7071, 0.0, 0.9659, 1.0, 1.0, 1.0, 0.9659, 0.0, 0.9659, 1.0, 0.9659, 1.0, 0.866, 0.0, 0.9659, 1.0, 0.866, 0.0, 0.866, 0.0, 1.0, 1.0, 1.0, 0.0, 0.9659, 1.0, 0.0, 0.0, 1.0, 0.0, 0.0, 1.0, 0.0, 1.0, 1.0, 0.0, 1.0, 0.0, 0.9659, 1.0, 1.0, 0.0, 1.0, 0.0, 0.9659, 1.0, 0.9659, 1.0, 1.0, 0.0, 0.866, 1.0, 0.866, 1.0, 0.9659, 0.0, 0.866, 1.0, 0.9659, 0.0, 0.9659, 0.0, 0.7071, 1.0, 0.7071, 1.0, 0.866, 0.0, 0.7071, 1.0, 0.866, 0.0, 0.866, 0.0, 0.5, 1.0, 0.5, 1.0, 0.7071, 0.0, 0.5, 1.0, 0.7071, 0.0, 0.7071, 0.0, 0.2588, 1.0, 0.0, 1.0, 0.2588, 0.0, 0.2588, 1.0, 0.2588, 1.0, 0.5, 0.0, 0.2588, 1.0, 0.5, 0.0, 0.5, 0.0, 0.0, 1.0, 0.0, 0.0, 0.2588, 1.0, 0.0, 0.0, 1.0, 0.0, 0.0, 1.0, 0.0, 1.0, 1.0, 0.0, 1.0, 1.0, 1.0, 0.0, 1.0, 0.0, 0.0, 1.0, 1.0, 0.0, 0.0, 1.0, 0.0, 1.0, 0.0, 0.0, 1.0, 1.0, 1.0, 1.0, 0.0, 0.0, 0.0, 0.0, 1.0, 0.0, 0.9659, 0.0, 1.0, 1.0, 1.0, 0.0, 0.9659, 1.0, 1.0, 1.0, 0.9659, 0.0, 0.866, 1.0, 0.9659, 1.0, 0.866, 0.0, 0.866, 0.0, 0.9659, 1.0, 0.9659, 0.0, 0.7071, 1.0, 0.866, 1.0, 0.7071, 0.0, 0.7071, 0.0, 0.866, 1.0, 0.866, 0.0, 0.5, 1.0, 0.7071, 1.0, 0.5, 0.0, 0.5, 0.0, 0.7071, 1.0, 0.7071, 0.0, 0.2588, 1.0, 0.2588, 1.0, 0.0, 0.0, 0.2588, 1.0, 0.5, 1.0, 0.2588, 0.0, 0.2588, 0.0, 0.5, 1.0, 0.5, 0.0, 0.0, 0.0, 0.2588, 1.0, 0.0, 1.0, 0.0, 0.0, 1.0, 1.0, 1.0, 1.0, 0.0, 0.0, 0.0, 0.0, 1.0, 0.0, 0.2588, 0.0, 0.0, 1.0, 0.0, 0.0, 0.2588, 1.0, 0.0, 1.0, 0.2588, 0.0, 0.5, 1.0, 0.2588, 1.0, 0.5, 0.0, 0.5, 0.0, 0.2588, 1.0, 0.2588, 0.0, 0.7071, 1.0, 0.5, 1.0, 0.7071, 0.0, 0.7071, 0.0, 0.5, 1.0, 0.5, 0.0, 0.866, 1.0, 0.7071, 1.0, 0.866, 0.0, 0.866, 0.0, 0.7071, 1.0, 0.7071, 0.0, 0.9659, 1.0, 0.866, 1.0, 0.9659, 0.0, 0.9659, 0.0, 0.866, 1.0, 0.866, 0.0, 1.0, 1.0, 0.9659, 1.0, 1.0, 0.0, 1.0, 0.0, 0.9659, 1.0, 0.9659, 1.0, 1.0, 0.0, 0.0, 1.0, 0.0, 1.0, 1.0, 0.0, 1.0, 0.0, 0.0, 1.0, 1.0, 0.0, 0.0, 1.0, 0.0, 1.0, 1.0, 0.0, 1.0, 0.0, 0.0, 0.678, 0.08627, 0.0, 0.0, 0.6667, 0.0, 0.678, 0.08627, 0.03407, 0.2588, 0.0, 0.0, 0.7113, 0.1667, 0.134, 0.5, 0.03407, 0.2588, 0.7113, 0.1667, 0.03407, 0.2588, 0.678, 0.08627, 0.2929, 0.7071, 0.7113, 0.1667, 0.7643, 0.2357, 0.2929, 0.7071, 0.134, 0.5, 0.7113, 0.1667, 0.5, 0.866, 0.7643, 0.2357, 0.8333, 0.2887, 0.5, 0.866, 0.2929, 0.7071, 0.7643, 0.2357, 0.7412, 0.9659, 0.8333, 0.2887, 0.9137, 0.322, 0.7412, 0.9659, 0.5, 0.866, 0.8333, 0.2887, 1.0, 1.0, 0.9137, 0.322, 1.0, 0.3333, 1.0, 1.0, 0.7412, 0.9659, 0.9137, 0.322, 1.0, 1.0, 1.0, 0.0, 0.0, 0.0, 1.0, 1.0, 0.0, 0.0, 0.0, 1.0, 0.7412, 0.9659, 1.0, 1.0, 1.0, 0.3333, 0.7412, 0.9659, 1.0, 0.3333, 0.9137, 0.322, 0.03407, 0.2588, 0.678, 0.08627, 0.6667, 0.0, 0.03407, 0.2588, 0.6667, 0.0, 0.0, 0.0, 0.5, 0.866, 0.9137, 0.322, 0.8333, 0.2887, 0.5, 0.866, 0.7412, 0.9659, 0.9137, 0.322, 0.134, 0.5, 0.7113, 0.1667, 0.678, 0.08627, 0.134, 0.5, 0.678, 0.08627, 0.03407, 0.2588, 0.2929, 0.7071, 0.7643, 0.2357, 0.7113, 0.1667, 0.2929, 0.7071, 0.8333, 0.2887, 0.7643, 0.2357, 0.2929, 0.7071, 0.5, 0.866, 0.8333, 0.2887, 0.2929, 0.7071, 0.7113, 0.1667, 0.134, 0.5, 1.0, 0.0, 0.0, 1.0, 0.0, 0.0, 1.0, 0.0, 1.0, 1.0, 0.0, 1.0, 0.4804, 0.7, 0.134, 0.5, 0.2929, 0.2929, 0.4804, 0.7, 0.2929, 0.2929, 0.5757, 0.5757, 0.7, 0.4804, 0.2929, 0.2929, 0.5, 0.134, 0.7, 0.4804, 0.5757, 0.5757, 0.2929, 0.2929, 0.4204, 0.8447, 0.03407, 0.7412, 0.134, 0.5, 0.4204, 0.8447, 0.134, 0.5, 0.4804, 0.7, 0.8447, 0.4204, 0.5, 0.134, 0.7412, 0.03407, 0.8447, 0.4204, 0.7, 0.4804, 0.5, 0.134, 1.0, 0.4, 0.7412, 0.03407, 1.0, 0.0, 1.0, 0.4, 0.8447, 0.4204, 0.7412, 0.03407, 0.4, 1.0, 0.0, 1.0, 0.03407, 0.7412, 0.4, 1.0, 0.03407, 0.7412, 0.4204, 0.8447, 1.0, 1.0, 0.0, 1.0, 0.0, 0.0, 1.0, 1.0, 0.0, 0.0, 1.0, 0.0, 0.8447, 0.4204, 1.0, 0.4, 1.0, 0.0, 0.8447, 0.4204, 1.0, 0.0, 0.7412, 0.03407, 0.7, 0.4804, 0.7412, 0.03407, 0.5, 0.134, 0.7, 0.4804, 0.8447, 0.4204, 0.7412, 0.03407, 0.2929, 0.2929, 0.5757, 0.5757, 0.7, 0.4804, 0.2929, 0.2929, 0.7, 0.4804, 0.5, 0.134, 0.134, 0.5, 0.4804, 0.7, 0.5757, 0.5757, 0.134, 0.5, 0.5757, 0.5757, 0.2929, 0.2929, 0.03407, 0.7412, 0.4204, 0.8447, 0.4804, 0.7, 0.03407, 0.7412, 0.4804, 0.7, 0.134, 0.5, 0.0, 1.0, 0.4, 1.0, 0.4204, 0.8447, 0.0, 1.0, 0.4204, 0.8447, 0.03407, 0.7412, 1.0, 0.0, 1.0, 1.0, 0.0, 1.0, 1.0, 0.0, 0.0, 1.0, 0.0, 0.0, 1.0, 1.0, 1.0, 0.0, 0.0, 0.0, 1.0, 1.0, 0.0, 0.0, 0.0, 1.0, 0.0, 1.0, 1.0, 1.0, 1.0, 0.0, 0.0, 1.0, 1.0, 0.0, 0.0, 0.0, 1.0, 1.0, 0.0, 1.0, 0.0, 0.0, 1.0, 1.0, 0.0, 0.0, 1.0, 0.0, 0.0, 0.03407, 0.0, 0.0, 1.0, 0.0, 0.0, 0.03407, 1.0, 0.0, 1.0, 0.03407, 0.0, 0.134, 1.0, 0.03407, 1.0, 0.134, 0.0, 0.134, 0.0, 0.03407, 1.0, 0.03407, 0.0, 0.2929, 1.0, 0.134, 1.0, 0.2929, 0.0, 0.2929, 0.0, 0.134, 1.0, 0.134, 0.0, 0.5, 1.0, 0.2929, 1.0, 0.5, 0.0, 0.5, 0.0, 0.2929, 1.0, 0.2929, 0.0, 0.7412, 1.0, 0.5, 1.0, 0.7412, 0.0, 0.7412, 1.0, 0.7412, 1.0, 1.0, 0.0, 0.7412, 0.0, 0.5, 1.0, 0.5, 0.0, 1.0, 0.0, 0.7412, 1.0, 1.0, 1.0, 0.0, 0.0, 1.0, 0.0, 0.0, 1.0, 0.0, 1.0, 1.0, 0.0, 1.0, 0.0, 0.7412, 0.0, 1.0, 1.0, 1.0, 0.0, 0.7412, 1.0, 1.0, 1.0, 0.7412, 0.0, 0.5, 1.0, 0.7412, 1.0, 0.5, 0.0, 0.5, 0.0, 0.7412, 1.0, 0.7412, 0.0, 0.2929, 1.0, 0.5, 1.0, 0.2929, 0.0, 0.2929, 0.0, 0.5, 1.0, 0.5, 0.0, 0.134, 1.0, 0.2929, 1.0, 0.134, 0.0, 0.134, 0.0, 0.2929, 1.0, 0.2929, 0.0, 0.03407, 1.0, 0.134, 1.0, 0.03407, 0.0, 0.03407, 1.0, 0.03407, 1.0, 0.0, 0.0, 0.03407, 0.0, 0.134, 1.0, 0.134, 0.0, 0.0, 0.0, 0.03407, 1.0, 0.0, 1.0, 1.0, 0.0, 0.0, 0.0, 1.0, 1.0, 1.0, 1.0, 0.0, 0.0, 0.0, 0.0, 1.0, 1.0, 1.0, 1.0, 0.0, 0.0, 1.0, 1.0, 0.0, 0.0, 0.0, 1.0, 1.0, 0.0, 0.0, 1.0, 0.0, 1.0, 1.0, 0.0, 1.0, 0.0, 0.0, 0.0, 0.7412, 1.0, 1.0, 0.0, 1.0, 0.0, 0.7412, 1.0, 0.7412, 1.0, 1.0, 0.0, 0.5, 1.0, 0.5, 1.0, 0.7412, 0.0, 0.5, 1.0, 0.7412, 0.0, 0.7412, 0.0, 0.2929, 1.0, 0.2929, 1.0, 0.5, 0.0, 0.2929, 1.0, 0.5, 0.0, 0.5, 0.0, 0.134, 1.0, 0.134, 1.0, 0.2929, 0.0, 0.134, 1.0, 0.2929, 0.0, 0.2929, 0.0, 0.03407, 1.0, 0.03407, 1.0, 0.134, 0.0, 0.03407, 1.0, 0.134, 0.0, 0.134, 0.0, 0.0, 1.0, 0.0, 1.0, 0.03407, 0.0, 0.0, 1.0, 0.03407, 0.0, 0.03407, 1.0, 0.0, 0.0, 1.0, 1.0, 1.0, 1.0, 0.0, 0.0, 0.0, 0.0, 1.0, 0.0, 0.03407, 1.0, 0.0, 0.0, 0.0, 0.0, 0.03407, 1.0, 0.03407, 1.0, 0.0, 0.0, 0.134, 1.0, 0.134, 1.0, 0.03407, 0.0, 0.134, 1.0, 0.03407, 0.0, 0.03407, 0.0, 0.2929, 1.0, 0.2929, 1.0, 0.134, 0.0, 0.2929, 1.0, 0.134, 0.0, 0.134, 0.0, 0.5, 1.0, 0.5, 1.0, 0.2929, 0.0, 0.5, 1.0, 0.2929, 0.0, 0.2929, 0.0, 0.7412, 1.0, 0.7412, 1.0, 0.5, 0.0, 0.7412, 1.0, 0.5, 0.0, 0.5, 0.0, 1.0, 1.0, 1.0, 1.0, 0.7412, 0.0, 1.0, 1.0, 0.7412, 0.0, 0.7412, 1.0, 1.0, 0.0, 0.0, 0.0, 1.0, 1.0, 1.0, 1.0, 0.0, 0.0, 0.0, 1.0, 1.0, 0.0, 0.0, 0.0, 1.0, 1.0, 1.0, 1.0, 0.0, 0.0, 0.0, 0.8333, 0.2887, 0.2929, 0.7071, 0.5, 0.866, 0.8333, 0.2887, 0.7643, 0.2357, 0.2929, 0.7071, 0.7113, 0.1667, 0.134, 0.5, 0.2929, 0.7071, 0.7113, 0.1667, 0.2929, 0.7071, 0.7643, 0.2357, 0.9137, 0.322, 0.5, 0.866, 0.7412, 0.9659, 0.9137, 0.322, 0.8333, 0.2887, 0.5, 0.866, 0.678, 0.08627, 0.03407, 0.2588, 0.134, 0.5, 0.678, 0.08627, 0.134, 0.5, 0.7113, 0.1667, 1.0, 0.3333, 0.7412, 0.9659, 1.0, 1.0, 1.0, 0.3333, 0.9137, 0.322, 0.7412, 0.9659, 0.6667, 0.0, 0.0, 0.0, 0.03407, 0.2588, 0.6667, 0.0, 0.03407, 0.2588, 0.678, 0.08627, 0.0, 1.0, 0.0, 0.0, 1.0, 0.0, 0.0, 1.0, 1.0, 0.0, 1.0, 1.0, 0.9137, 0.322, 1.0, 0.3333, 1.0, 1.0, 0.9137, 0.322, 1.0, 1.0, 0.7412, 0.9659, 0.8333, 0.2887, 0.7412, 0.9659, 0.5, 0.866, 0.8333, 0.2887, 0.9137, 0.322, 0.7412, 0.9659, 0.7643, 0.2357, 0.5, 0.866, 0.2929, 0.7071, 0.7643, 0.2357, 0.8333, 0.2887, 0.5, 0.866, 0.134, 0.5, 0.7113, 0.1667, 0.7643, 0.2357, 0.134, 0.5, 0.7643, 0.2357, 0.2929, 0.7071, 0.03407, 0.2588, 0.678, 0.08627, 0.7113, 0.1667, 0.03407, 0.2588, 0.7113, 0.1667, 0.134, 0.5, 0.0, 0.0, 0.6667, 0.0, 0.678, 0.08627, 0.0, 0.0, 0.678, 0.08627, 0.03407, 0.2588, 0.0, 0.0, 0.0, 1.0, 1.0, 1.0, 0.0, 0.0, 1.0, 1.0, 1.0, 0.0, 0.4204, 0.8447, 0.03407, 0.7412, 0.0, 1.0, 0.4204, 0.8447, 0.0, 1.0, 0.4, 1.0, 0.4804, 0.7, 0.134, 0.5, 0.03407, 0.7412, 0.4804, 0.7, 0.03407, 0.7412, 0.4204, 0.8447, 0.5757, 0.5757, 0.2929, 0.2929, 0.134, 0.5, 0.5757, 0.5757, 0.134, 0.5, 0.4804, 0.7, 0.5, 0.134, 0.5757, 0.5757, 0.7, 0.4804, 0.5, 0.134, 0.2929, 0.2929, 0.5757, 0.5757, 0.7412, 0.03407, 0.7, 0.4804, 0.8447, 0.4204, 0.7412, 0.03407, 0.5, 0.134, 0.7, 0.4804, 1.0, 0.0, 0.8447, 0.4204, 1.0, 0.4, 1.0, 0.0, 0.7412, 0.03407, 0.8447, 0.4204, 1.0, 0.0, 0.0, 1.0, 1.0, 1.0, 1.0, 0.0, 0.0, 0.0, 0.0, 1.0, 0.03407, 0.7412, 0.4, 1.0, 0.0, 1.0, 0.03407, 0.7412, 0.4204, 0.8447, 0.4, 1.0, 0.7412, 0.03407, 1.0, 0.0, 1.0, 0.4, 0.7412, 0.03407, 1.0, 0.4, 0.8447, 0.4204, 0.5, 0.134, 0.8447, 0.4204, 0.7, 0.4804, 0.5, 0.134, 0.7412, 0.03407, 0.8447, 0.4204, 0.134, 0.5, 0.4804, 0.7, 0.4204, 0.8447, 0.134, 0.5, 0.4204, 0.8447, 0.03407, 0.7412, 0.2929, 0.2929, 0.7, 0.4804, 0.5757, 0.5757, 0.2929, 0.2929, 0.5757, 0.5757, 0.4804, 0.7, 0.2929, 0.2929, 0.4804, 0.7, 0.134, 0.5, 0.2929, 0.2929, 0.5, 0.134, 0.7, 0.4804, 0.0, 0.0, 0.0, 1.0, 1.0, 1.0, 0.0, 0.0, 1.0, 1.0, 1.0, 0.0, 0.0, 0.0, 0.0, 1.0, 1.0, 1.0, 0.0, 0.0, 1.0, 1.0, 1.0, 0.0, 1.0, 0.0, 0.0, 0.0, 0.0, 1.0, 1.0, 0.0, 0.0, 1.0, 1.0, 1.0, 0.0, 0.0, 1.0, 0.0, 1.0, 1.0, 0.0, 0.0, 1.0, 1.0, 0.0, 1.0, 1.0, 0.7412, 1.0, 1.0, 0.0, 1.0, 1.0, 0.7412, 0.0, 1.0, 0.0, 0.7412, 1.0, 0.5, 0.0, 0.7412, 0.0, 0.5, 1.0, 0.5, 1.0, 0.7412, 0.0, 0.7412, 1.0, 0.2929, 0.0, 0.5, 0.0, 0.2929, 1.0, 0.2929, 1.0, 0.5, 0.0, 0.5, 1.0, 0.134, 0.0, 0.2929, 0.0, 0.134, 1.0, 0.134, 1.0, 0.2929, 0.0, 0.2929, 1.0, 0.03407, 0.0, 0.03407, 0.0, 0.0, 1.0, 0.03407, 0.0, 0.134, 0.0, 0.03407, 1.0, 0.03407, 1.0, 0.134, 0.0, 0.134, 1.0, 0.0, 1.0, 0.03407, 0.0, 0.0, 1.0, 0.0, 1.0, 1.0, 0.0, 1.0, 1.0, 0.0, 0.0, 1.0, 0.0, 0.0, 1.0, 0.03407, 1.0, 0.0, 0.0, 0.0, 1.0, 0.03407, 0.0, 0.0, 0.0, 0.03407, 1.0, 0.134, 0.0, 0.03407, 0.0, 0.134, 1.0, 0.134, 1.0, 0.03407, 0.0, 0.03407, 1.0, 0.2929, 0.0, 0.134, 0.0, 0.2929, 1.0, 0.2929, 1.0, 0.134, 0.0, 0.134, 1.0, 0.5, 0.0, 0.2929, 0.0, 0.5, 1.0, 0.5, 1.0, 0.2929, 0.0, 0.2929, 1.0, 0.7412, 0.0, 0.5, 0.0, 0.7412, 1.0, 0.7412, 1.0, 0.5, 0.0, 0.5, 1.0, 1.0, 0.0, 0.7412, 0.0, 1.0, 1.0, 1.0, 1.0, 0.7412, 0.0, 0.7412, 1.0, 1.0, 1.0, 0.0, 0.0, 0.0, 1.0, 1.0, 0.0, 0.0, 0.0, 1.0, 1.0, 0.0, 0.0, 0.0, 0.0, 1.0, 1.0, 0.0, 0.0, 1.0, 1.0, 1.0, 1.0, 1.0, 0.0, 0.0, 1.0, 0.0, 1.0, 1.0, 0.0, 1.0, 0.0, 0.0, 1.0, 0.03407, 0.0, 0.0, 1.0, 0.0, 1.0, 0.03407, 0.0, 0.03407, 0.0, 0.0, 1.0, 0.134, 0.0, 0.134, 0.0, 0.03407, 1.0, 0.134, 0.0, 0.03407, 1.0, 0.03407, 1.0, 0.2929, 0.0, 0.2929, 0.0, 0.134, 1.0, 0.2929, 0.0, 0.134, 1.0, 0.134, 1.0, 0.5, 0.0, 0.5, 0.0, 0.2929, 1.0, 0.5, 0.0, 0.2929, 1.0, 0.2929, 1.0, 0.7412, 0.0, 1.0, 0.0, 0.7412, 1.0, 0.7412, 0.0, 0.7412, 0.0, 0.5, 1.0, 0.7412, 0.0, 0.5, 1.0, 0.5, 1.0, 1.0, 0.0, 1.0, 1.0, 0.7412, 1.0, 0.0, 0.0, 1.0, 1.0, 1.0, 1.0, 0.0, 0.0, 0.0, 0.0, 1.0, 1.0, 0.7412, 0.0, 1.0, 1.0, 1.0, 1.0, 0.7412, 0.0, 0.7412, 0.0, 1.0, 1.0, 0.5, 0.0, 0.5, 0.0, 0.7412, 1.0, 0.5, 0.0, 0.7412, 1.0, 0.7412, 1.0, 0.2929, 0.0, 0.2929, 0.0, 0.5, 1.0, 0.2929, 0.0, 0.5, 1.0, 0.5, 1.0, 0.134, 0.0, 0.134, 0.0, 0.2929, 1.0, 0.134, 0.0, 0.2929, 1.0, 0.2929, 1.0, 0.03407, 0.0, 0.0, 0.0, 0.03407, 1.0, 0.03407, 0.0, 0.03407, 0.0, 0.134, 1.0, 0.03407, 0.0, 0.134, 1.0, 0.134, 1.0, 0.0, 0.0, 0.0, 1.0, 0.03407, 0.0, 1.0, 0.0, 0.0, 1.0, 0.0, 0.0, 1.0, 1.0, 0.0, 1.0, 1.0, 1.0, 0.0, 0.0, 1.0, 0.0, 0.0, 1.0, 0.0, 1.0, 1.0, 0.0, 1.0, 0.01704, 0.7412, 0.0, 1.0, 0.0, 1.0, 0.01704, 0.7412, 0.01704, 0.7412, 0.0, 1.0, 0.06699, 0.5, 0.06699, 0.5, 0.01704, 0.7412, 0.06699, 0.5, 0.01704, 0.7412, 0.01704, 0.7412, 0.1464, 0.2929, 0.1464, 0.2929, 0.06699, 0.5, 0.1464, 0.2929, 0.06699, 0.5, 0.06699, 0.5, 0.25, 0.134, 0.25, 0.134, 0.1464, 0.2929, 0.25, 0.134, 0.1464, 0.2929, 0.1464, 0.2929, 0.3706, 0.03407, 0.3706, 0.03407, 0.25, 0.134, 0.3706, 0.03407, 0.25, 0.134, 0.25, 0.134, 0.5, 0.0, 0.5, 0.0, 0.3706, 0.03407, 0.5, 0.0, 0.3706, 0.03407, 0.3706, 0.03407, 0.6294, 0.03407, 0.6294, 0.03407, 0.5, 0.0, 0.6294, 0.03407, 0.5, 0.0, 0.5, 0.0, 0.75, 0.134, 0.75, 0.134, 0.6294, 0.03407, 0.75, 0.134, 0.8536, 0.2929, 0.75, 0.134, 0.75, 0.134, 0.6294, 0.03407, 0.6294, 0.03407, 0.8536, 0.2929, 0.8536, 0.2929, 0.75, 0.134, 0.933, 0.5, 0.933, 0.5, 0.8536, 0.2929, 0.933, 0.5, 0.8536, 0.2929, 0.8536, 0.2929, 0.983, 0.7412, 0.983, 0.7412, 0.933, 0.5, 0.983, 0.7412, 0.933, 0.5, 0.933, 0.5, 1.0, 1.0, 1.0, 1.0, 0.983, 0.7412, 1.0, 1.0, 0.983, 0.7412, 0.983, 0.7412, 1.0, 1.0, 1.0, 0.0, 0.0, 0.0, 1.0, 1.0, 0.0, 0.0, 0.0, 1.0, 1.0, 0.0, 1.0, 1.0, 0.0, 1.0, 1.0, 0.0, 0.0, 1.0, 0.0, 0.0, 1.0, 0.0, 1.0, 1.0, 0.0, 1.0, 1.0, 0.0, 0.0, 1.0, 0.0, 0.0, 1.0, 1.0, 1.0, 0.0, 0.0, 0.0, 1.0, 1.0, 0.0, 0.0, 0.0, 1.0, 1.0, 0.0, 0.0, 0.0, 0.0, 1.0, 1.0, 1.0, 1.0, 0.0, 0.0, 1.0, 0.6667, 0.4878, 0.6321, 0.5241, 0.0, 0.0, 0.6057, 0.5714, 0.0, 0.0, 0.6321, 0.5241, 0.589, 0.6266, 0.0, 1.0, 0.0, 0.0, 0.589, 0.6266, 0.0, 0.0, 0.6057, 0.5714, 0.7069, 0.4649, 0.0, 0.0, 1.0, 0.0, 0.7069, 0.4649, 0.6667, 0.4878, 0.0, 0.0, 0.75, 0.4571, 0.7069, 0.4649, 1.0, 0.0, 0.5833, 0.6857, 0.0, 1.0, 0.589, 0.6266, 0.589, 0.7449, 0.0, 1.0, 0.5833, 0.6857, 0.7931, 0.4649, 0.75, 0.4571, 1.0, 0.0, 0.8333, 0.4878, 0.7931, 0.4649, 1.0, 0.0, 0.6057, 0.8, 0.0, 1.0, 0.589, 0.7449, 0.8679, 0.5241, 0.8333, 0.4878, 1.0, 0.0, 0.6321, 0.8473, 0.0, 1.0, 0.6057, 0.8, 0.8943, 0.5714, 0.8679, 0.5241, 1.0, 0.0, 0.6667, 0.8837, 0.0, 1.0, 0.6321, 0.8473, 0.911, 0.6266, 0.8943, 0.5714, 1.0, 0.0, 1.0, 1.0, 0.911, 0.7449, 0.9167, 0.6857, 1.0, 1.0, 0.8943, 0.8, 0.911, 0.7449, 1.0, 1.0, 0.8679, 0.8473, 0.8943, 0.8, 1.0, 1.0, 0.8333, 0.8837, 0.8679, 0.8473, 1.0, 1.0, 0.7931, 0.9065, 0.8333, 0.8837, 1.0, 1.0, 0.75, 0.9143, 0.7931, 0.9065, 1.0, 1.0, 0.9167, 0.6857, 0.911, 0.6266, 1.0, 1.0, 0.911, 0.6266, 1.0, 0.0, 1.0, 1.0, 0.0, 1.0, 0.75, 0.9143, 0.75, 0.9143, 0.0, 1.0, 0.7069, 0.9065, 0.7069, 0.9065, 0.0, 1.0, 0.6667, 0.8837, 0.983, 0.2588, 1.0, 0.0, 1.0, 0.0, 0.983, 0.2588, 0.983, 0.2588, 1.0, 0.0, 0.933, 0.5, 0.933, 0.5, 0.983, 0.2588, 0.933, 0.5, 0.983, 0.2588, 0.983, 0.2588, 0.8536, 0.7071, 0.8536, 0.7071, 0.933, 0.5, 0.8536, 0.7071, 0.933, 0.5, 0.933, 0.5, 0.75, 0.866, 0.75, 0.866, 0.8536, 0.7071, 0.75, 0.866, 0.8536, 0.7071, 0.8536, 0.7071, 0.6294, 0.9659, 0.6294, 0.9659, 0.75, 0.866, 0.6294, 0.9659, 0.75, 0.866, 0.75, 0.866, 0.5, 1.0, 0.5, 1.0, 0.6294, 0.9659, 0.5, 1.0, 0.6294, 0.9659, 0.6294, 0.9659, 0.3706, 0.9659, 0.3706, 0.9659, 0.5, 1.0, 0.3706, 0.9659, 0.5, 1.0, 0.5, 1.0, 0.25, 0.866, 0.25, 0.866, 0.3706, 0.9659, 0.25, 0.866, 0.3706, 0.9659, 0.3706, 0.9659, 0.1464, 0.7071, 0.1464, 0.7071, 0.25, 0.866, 0.1464, 0.7071, 0.25, 0.866, 0.25, 0.866, 0.06699, 0.5, 0.06699, 0.5, 0.1464, 0.7071, 0.06699, 0.5, 0.1464, 0.7071, 0.1464, 0.7071, 0.01704, 0.2588, 0.01704, 0.2588, 0.06699, 0.5, 0.01704, 0.2588, 0.06699, 0.5, 0.06699, 0.5, 0.0, 0.0, 0.0, 0.0, 0.01704, 0.2588, 0.0, 0.0, 0.01704, 0.2588, 0.01704, 0.2588, 0.75, 0.06699, 0.5, 0.0, 0.6294, 0.01704, 0.933, 0.25, 0.75, 0.06699, 0.8536, 0.1464, 1.0, 0.5, 0.933, 0.25, 0.983, 0.3706, 0.5, 1.0, 0.3706, 0.983, 0.25, 0.933, 0.983, 0.6294, 0.933, 0.25, 1.0, 0.5, 0.8536, 0.8536, 0.983, 0.6294, 0.933, 0.75, 0.8536, 0.8536, 0.75, 0.933, 0.6294, 0.983, 0.8536, 0.8536, 0.6294, 0.983, 0.5, 1.0, 0.8536, 0.8536, 0.25, 0.933, 0.1464, 0.8536, 0.8536, 0.8536, 0.1464, 0.8536, 0.06699, 0.75, 0.8536, 0.8536, 0.06699, 0.75, 0.01704, 0.6294, 0.8536, 0.8536, 0.01704, 0.6294, 0.0, 0.5, 0.8536, 0.8536, 0.0, 0.5, 0.01704, 0.3706, 0.8536, 0.8536, 0.01704, 0.3706, 0.06699, 0.25, 0.8536, 0.8536, 0.06699, 0.25, 0.1464, 0.1464, 0.8536, 0.8536, 0.1464, 0.1464, 0.25, 0.06699, 0.8536, 0.8536, 0.25, 0.06699, 0.3706, 0.01704, 0.8536, 0.8536, 0.3706, 0.01704, 0.5, 0.0, 0.8536, 0.8536, 0.5, 0.0, 0.75, 0.06699, 0.8536, 0.8536, 0.75, 0.06699, 0.933, 0.25, 0.8536, 0.8536, 0.5, 1.0, 0.25, 0.933, 0.8536, 0.8536, 0.933, 0.25, 0.983, 0.6294, 0.0, 0.0, 0.0, 0.0, 0.003878, 0.1243, 0.03454, 0.3652, 0.01545, 0.2467, 0.03454, 0.3652, 0.03454, 0.3652, 0.003878, 0.1243, 0.01545, 0.2467, 0.03454, 0.3652, 0.0, 0.0, 0.003878, 0.1243, 0.01704, 0.2588, 0.0, 0.0, 0.03454, 0.3652, 0.06699, 0.5, 0.03454, 0.3652, 0.08167, 0.5477, 0.06699, 0.5, 0.01704, 0.2588, 0.03454, 0.3652, 0.1464, 0.7071, 0.08167, 0.5477, 0.1464, 0.7071, 0.1464, 0.7071, 0.06699, 0.5, 0.08167, 0.5477, 0.2261, 0.8367, 0.1464, 0.7071, 0.1464, 0.7071, 0.25, 0.866, 0.1464, 0.7071, 0.2261, 0.8367, 0.3174, 0.9309, 0.3174, 0.9309, 0.4348, 0.9915, 0.3174, 0.9309, 0.25, 0.866, 0.2261, 0.8367, 0.3706, 0.9659, 0.25, 0.866, 0.3174, 0.9309, 0.5, 1.0, 0.4348, 0.9915, 0.556, 0.9937, 0.5, 1.0, 0.3174, 0.9309, 0.4348, 0.9915, 0.5, 1.0, 0.3706, 0.9659, 0.3174, 0.9309, 0.6294, 0.9659, 0.556, 0.9937, 0.674, 0.9375, 0.6294, 0.9659, 0.5, 1.0, 0.556, 0.9937, 0.75, 0.866, 0.674, 0.9375, 0.7817, 0.8262, 0.75, 0.866, 0.6294, 0.9659, 0.674, 0.9375, 0.8536, 0.7071, 0.7817, 0.8262, 0.8728, 0.6663, 0.8536, 0.7071, 0.75, 0.866, 0.7817, 0.8262, 0.933, 0.5, 0.8728, 0.6663, 0.9421, 0.4672, 0.933, 0.5, 0.8536, 0.7071, 0.8728, 0.6663, 0.983, 0.2588, 0.9421, 0.4672, 0.9853, 0.2407, 0.983, 0.2588, 0.933, 0.5, 0.9421, 0.4672, 1.0, 0.0, 0.9853, 0.2407, 1.0, 0.0, 1.0, 0.0, 0.983, 0.2588, 0.9853, 0.2407, 0.0506, 1.0, 0.02264, 0.9128, 0.005681, 0.8227, 0.0506, 1.0, 0.005681, 0.8227, 0.0, 0.7312, 0.0506, 1.0, 0.0, 0.7312, 0.02153, 0.5541, 0.0506, 1.0, 0.02153, 0.5541, 0.08487, 0.3874, 0.0506, 1.0, 0.08487, 0.3874, 0.1863, 0.2409, 1.0, 0.0462, 0.1863, 0.2409, 0.3198, 0.1233, 1.0, 0.0462, 0.3198, 0.1233, 0.4776, 0.04135, 1.0, 0.0462, 0.4776, 0.04135, 0.6504, 0.0, 1.0, 0.0462, 0.6504, 0.0, 0.828, 0.001651, 1.0, 0.0462, 0.0506, 1.0, 0.1863, 0.2409, 1.0, 1.0, 1.0, 1.0, 0.9961, 0.8757, 0.9655, 0.6348, 0.9845, 0.7533, 0.9655, 0.6348, 0.9655, 0.6348, 0.9961, 0.8757, 0.9845, 0.7533, 0.9655, 0.6348, 1.0, 1.0, 0.9961, 0.8757, 0.983, 0.7412, 1.0, 1.0, 0.9655, 0.6348, 0.933, 0.5, 0.9655, 0.6348, 0.9183, 0.4523, 0.933, 0.5, 0.983, 0.7412, 0.9655, 0.6348, 0.8536, 0.2929, 0.9183, 0.4523, 0.8536, 0.2929, 0.8536, 0.2929, 0.933, 0.5, 0.9183, 0.4523, 0.7739, 0.1633, 0.8536, 0.2929, 0.8536, 0.2929, 0.75, 0.134, 0.8536, 0.2929, 0.7739, 0.1633, 0.6826, 0.06908, 0.6826, 0.06908, 0.5652, 0.008542, 0.6826, 0.06908, 0.75, 0.134, 0.7739, 0.1633, 0.6294, 0.03407, 0.75, 0.134, 0.6826, 0.06908, 0.5, 0.0, 0.5652, 0.008542, 0.444, 0.006298, 0.5, 0.0, 0.6826, 0.06908, 0.5652, 0.008542, 0.5, 0.0, 0.6294, 0.03407, 0.6826, 0.06908, 0.3706, 0.03407, 0.444, 0.006298, 0.326, 0.06248, 0.3706, 0.03407, 0.5, 0.0, 0.444, 0.006298, 0.25, 0.134, 0.326, 0.06248, 0.2183, 0.1738, 0.25, 0.134, 0.3706, 0.03407, 0.326, 0.06248, 0.1464, 0.2929, 0.2183, 0.1738, 0.1272, 0.3337, 0.1464, 0.2929, 0.25, 0.134, 0.2183, 0.1738, 0.06699, 0.5, 0.1272, 0.3337, 0.05794, 0.5328, 0.06699, 0.5, 0.1464, 0.2929, 0.1272, 0.3337, 0.01704, 0.7412, 0.05794, 0.5328, 0.0147, 0.7593, 0.01704, 0.7412, 0.06699, 0.5, 0.05794, 0.5328, 0.0, 1.0, 0.0147, 0.7593, 0.0, 1.0, 0.0, 1.0, 0.01704, 0.7412, 0.0147, 0.7593, 0.1464, 0.8536, 0.01704, 0.6294, 0.06699, 0.75, 0.983, 0.6294, 1.0, 0.5, 0.983, 0.3706, 0.6294, 0.983, 0.3706, 0.983, 0.5, 1.0, 0.8536, 0.8536, 0.933, 0.75, 0.983, 0.6294, 0.8536, 0.8536, 0.6294, 0.983, 0.75, 0.933, 0.8536, 0.8536, 0.25, 0.933, 0.3706, 0.983, 0.8536, 0.8536, 0.1464, 0.8536, 0.25, 0.933, 0.8536, 0.8536, 0.0, 0.5, 0.01704, 0.6294, 0.8536, 0.8536, 0.01704, 0.3706, 0.0, 0.5, 0.8536, 0.8536, 0.06699, 0.25, 0.01704, 0.3706, 0.8536, 0.8536, 0.1464, 0.1464, 0.06699, 0.25, 0.8536, 0.8536, 0.25, 0.06699, 0.1464, 0.1464, 0.8536, 0.8536, 0.3706, 0.01704, 0.25, 0.06699, 0.8536, 0.8536, 0.5, 0.0, 0.3706, 0.01704, 0.8536, 0.8536, 0.6294, 0.01704, 0.5, 0.0, 0.8536, 0.8536, 0.75, 0.06699, 0.6294, 0.01704, 0.8536, 0.8536, 0.8536, 0.1464, 0.75, 0.06699, 0.8536, 0.8536, 0.933, 0.25, 0.8536, 0.1464, 0.8536, 0.8536, 0.983, 0.3706, 0.933, 0.25, 0.8536, 0.8536, 0.983, 0.6294, 0.983, 0.3706, 0.8536, 0.8536, 0.01704, 0.6294, 0.1464, 0.8536, 0.8536, 0.8536, 0.3706, 0.983, 0.6294, 0.983, 0.3496, 1.0, 0.172, 0.9983, 0.0, 0.9538, 0.6802, 0.8767, 0.5224, 0.9587, 0.3496, 1.0, 0.8137, 0.7591, 0.0, 0.9538, 0.9494, 0.0, 0.8137, 0.7591, 0.9494, 0.0, 0.9774, 0.08724, 0.8137, 0.7591, 0.9774, 0.08724, 0.9943, 0.1773, 0.8137, 0.7591, 0.9943, 0.1773, 1.0, 0.2688, 0.8137, 0.7591, 1.0, 0.2688, 0.9785, 0.4459, 0.8137, 0.7591, 0.9785, 0.4459, 0.9151, 0.6126, 0.8137, 0.7591, 0.3496, 1.0, 0.0, 0.9538, 0.8137, 0.7591, 0.6802, 0.8767, 0.3496, 1.0, 0.0, 1.0, 1.0, 0.0, 1.0, 0.0, 0.0, 1.0, 0.0, 1.0, 1.0, 0.0, 0.0, 1.0, 1.0, 0.0, 1.0, 0.0, 0.0, 1.0, 0.0, 1.0, 1.0, 0.0, 0.2058, 0.9494, 0.1202, 0.8798, 0.05063, 0.7942, 1.0, 0.3038, 0.6962, 0.0, 0.7942, 0.05063, 1.0, 0.3038, 0.7942, 0.05063, 0.8798, 0.1202, 1.0, 0.3038, 0.8798, 0.1202, 0.9494, 0.2058, 1.0, 0.3038, 0.3038, 1.0, 0.2058, 0.9494, 1.0, 0.3038, 0.05063, 0.7942, 0.0, 0.6962, 1.0, 0.3038, 0.0, 0.6962, 0.6962, 0.0, 1.0, 0.3038, 0.2058, 0.9494, 0.05063, 0.7942])
me_shape_9_indexedfaceset.materials.append(mat_metal_pins)
me_shape_9_indexedfaceset.materials.append(mat_plastic_case_beige)
me_shape_9_indexedfaceset.update()

# ---- objects
ob_shape_9_indexedfaceset = bpy.data.objects.new('SHAPE_9_IndexedFaceSet', me_shape_9_indexedfaceset)

# ---- transforms, parenting, visibility, modifiers, constraints
ob_shape_9_indexedfaceset.location = (0.0, 0.0, 0.0)
_m = ob_shape_9_indexedfaceset.modifiers.new('Bevel', 'BEVEL')
_m.segments = 3

# ---- collection membership
col_collection.objects.link(ob_shape_9_indexedfaceset)

# ---- scene / render settings (as saved in the file)
scene.frame_start = 1; scene.frame_end = 250; scene.frame_set(1)
scene.render.engine = 'BLENDER_EEVEE_NEXT'
scene.cycles.sampling_pattern = 'TABULATED_SOBOL'
scene.eevee.ray_tracing_options.trace_max_roughness = 0.0
bpy.context.view_layer.update()

# ---- added for rendering (the .blend has no active camera and no usable light): camera, sun
cam_auto = bpy.data.cameras.new('AutoCamera')
cam_auto.lens = 50.0
cam_auto.sensor_width = 36.0
cam_auto.clip_end = 1000.0
ob_auto_camera = bpy.data.objects.new('AutoCamera', cam_auto)
scene.collection.objects.link(ob_auto_camera)
ob_auto_camera.location = (7.5359, -9.04308, 8.67872)
ob_auto_camera.rotation_euler = (1.09748, -7.21219e-08, 0.694738)
scene.camera = ob_auto_camera
light_auto_sun = bpy.data.lights.new('AutoSun', 'SUN')
light_auto_sun.energy = 3.0
light_auto_sun.angle = 0.0523599
ob_auto_sun = bpy.data.objects.new('AutoSun', light_auto_sun)
scene.collection.objects.link(ob_auto_sun)
ob_auto_sun.rotation_euler = (0.872665, 0.174533, 0.523599)
bpy.context.view_layer.update()

